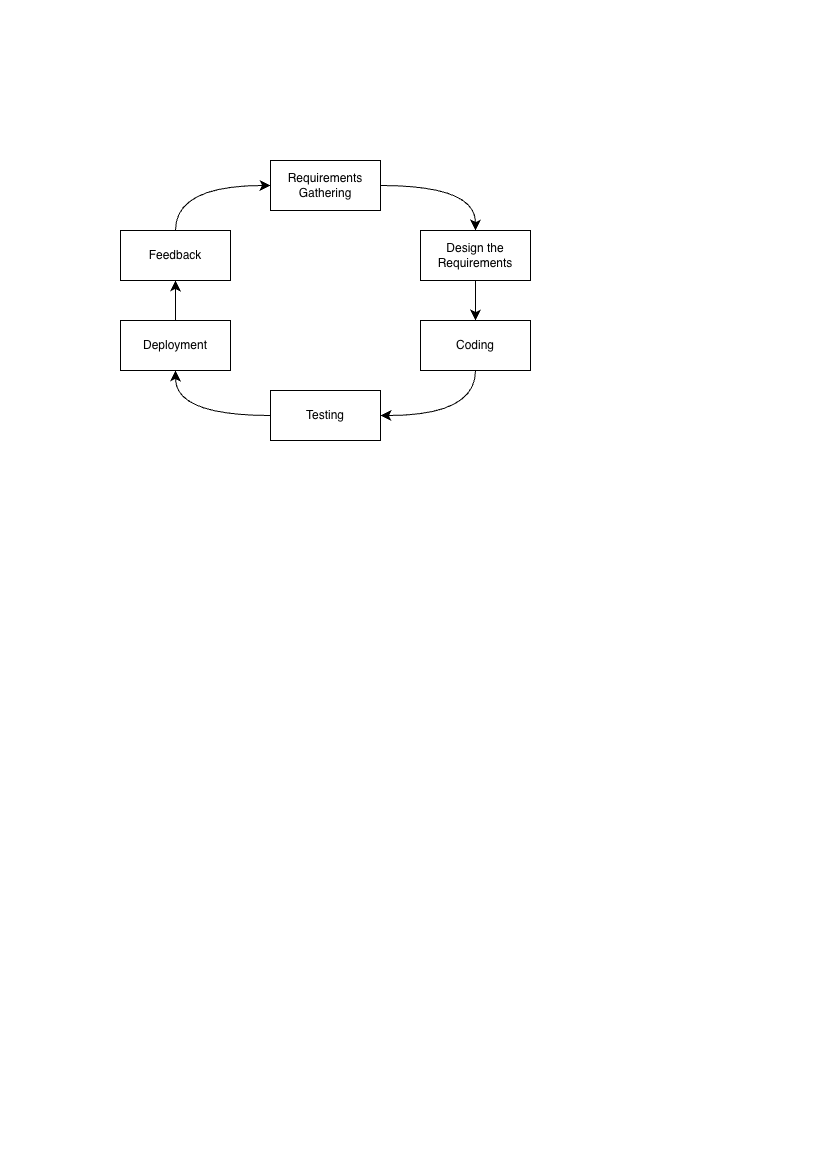

The diagram above was exported from draw.io. Its source (the exported page's mxGraphModel, read from the mxfile embedded in the PNG):
<mxGraphModel dx="784" dy="722" grid="1" gridSize="10" guides="1" tooltips="1" connect="1" arrows="1" fold="1" page="1" pageScale="1" pageWidth="827" pageHeight="1169" math="0" shadow="0">
  <root>
    <mxCell id="0" />
    <mxCell id="1" parent="0" />
    <mxCell id="CfCCggtfYVkVdWVXOG__-8" edge="1" parent="1" source="CfCCggtfYVkVdWVXOG__-1" style="edgeStyle=orthogonalEdgeStyle;rounded=0;orthogonalLoop=1;jettySize=auto;html=1;entryX=0.5;entryY=0;entryDx=0;entryDy=0;fontSize=12;startSize=8;endSize=8;curved=1;" target="CfCCggtfYVkVdWVXOG__-2">
      <mxGeometry relative="1" as="geometry" />
    </mxCell>
    <mxCell id="CfCCggtfYVkVdWVXOG__-1" parent="1" style="rounded=0;whiteSpace=wrap;html=1;" value="Requirements&lt;br&gt;Gathering" vertex="1">
      <mxGeometry height="50" width="110" x="270" y="160" as="geometry" />
    </mxCell>
    <mxCell id="CfCCggtfYVkVdWVXOG__-9" edge="1" parent="1" source="CfCCggtfYVkVdWVXOG__-2" style="edgeStyle=none;curved=1;rounded=0;orthogonalLoop=1;jettySize=auto;html=1;exitX=0.5;exitY=1;exitDx=0;exitDy=0;entryX=0.5;entryY=0;entryDx=0;entryDy=0;fontSize=12;startSize=8;endSize=8;" target="CfCCggtfYVkVdWVXOG__-3">
      <mxGeometry relative="1" as="geometry" />
    </mxCell>
    <mxCell id="CfCCggtfYVkVdWVXOG__-2" parent="1" style="rounded=0;whiteSpace=wrap;html=1;" value="Design the Requirements" vertex="1">
      <mxGeometry height="50" width="110" x="420" y="230" as="geometry" />
    </mxCell>
    <mxCell id="CfCCggtfYVkVdWVXOG__-10" edge="1" parent="1" source="CfCCggtfYVkVdWVXOG__-3" style="edgeStyle=orthogonalEdgeStyle;rounded=0;orthogonalLoop=1;jettySize=auto;html=1;exitX=0.5;exitY=1;exitDx=0;exitDy=0;entryX=1;entryY=0.5;entryDx=0;entryDy=0;fontSize=12;startSize=8;endSize=8;curved=1;" target="CfCCggtfYVkVdWVXOG__-4">
      <mxGeometry relative="1" as="geometry" />
    </mxCell>
    <mxCell id="CfCCggtfYVkVdWVXOG__-3" parent="1" style="rounded=0;whiteSpace=wrap;html=1;" value="Coding" vertex="1">
      <mxGeometry height="50" width="110" x="420" y="320" as="geometry" />
    </mxCell>
    <mxCell id="CfCCggtfYVkVdWVXOG__-11" edge="1" parent="1" source="CfCCggtfYVkVdWVXOG__-4" style="edgeStyle=orthogonalEdgeStyle;rounded=0;orthogonalLoop=1;jettySize=auto;html=1;exitX=0;exitY=0.5;exitDx=0;exitDy=0;entryX=0.5;entryY=1;entryDx=0;entryDy=0;fontSize=12;startSize=8;endSize=8;curved=1;" target="CfCCggtfYVkVdWVXOG__-5">
      <mxGeometry relative="1" as="geometry" />
    </mxCell>
    <mxCell id="CfCCggtfYVkVdWVXOG__-4" parent="1" style="rounded=0;whiteSpace=wrap;html=1;" value="Testing" vertex="1">
      <mxGeometry height="50" width="110" x="270" y="390" as="geometry" />
    </mxCell>
    <mxCell id="CfCCggtfYVkVdWVXOG__-12" edge="1" parent="1" source="CfCCggtfYVkVdWVXOG__-5" style="edgeStyle=none;curved=1;rounded=0;orthogonalLoop=1;jettySize=auto;html=1;exitX=0.5;exitY=0;exitDx=0;exitDy=0;fontSize=12;startSize=8;endSize=8;" target="CfCCggtfYVkVdWVXOG__-6">
      <mxGeometry relative="1" as="geometry" />
    </mxCell>
    <mxCell id="CfCCggtfYVkVdWVXOG__-5" parent="1" style="rounded=0;whiteSpace=wrap;html=1;" value="Deployment" vertex="1">
      <mxGeometry height="50" width="110" x="120" y="320" as="geometry" />
    </mxCell>
    <mxCell id="CfCCggtfYVkVdWVXOG__-7" edge="1" parent="1" source="CfCCggtfYVkVdWVXOG__-6" style="edgeStyle=orthogonalEdgeStyle;rounded=0;orthogonalLoop=1;jettySize=auto;html=1;exitX=0.5;exitY=0;exitDx=0;exitDy=0;entryX=0;entryY=0.5;entryDx=0;entryDy=0;fontSize=12;startSize=8;endSize=8;curved=1;" target="CfCCggtfYVkVdWVXOG__-1">
      <mxGeometry relative="1" as="geometry" />
    </mxCell>
    <mxCell id="CfCCggtfYVkVdWVXOG__-6" parent="1" style="rounded=0;whiteSpace=wrap;html=1;" value="Feedback" vertex="1">
      <mxGeometry height="50" width="110" x="120" y="230" as="geometry" />
    </mxCell>
  </root>
</mxGraphModel>